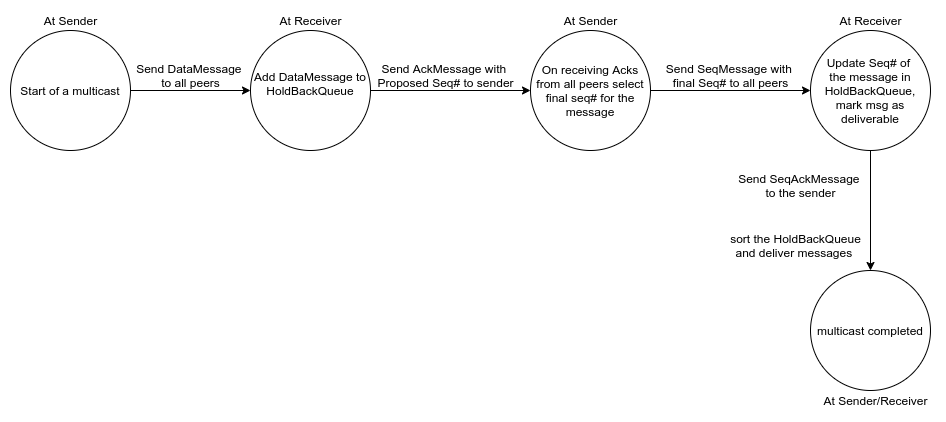

The diagram above was exported from draw.io. Its source (the exported page's mxGraphModel, read from the mxfile embedded in the PNG):
<mxGraphModel dx="1588" dy="733" grid="1" gridSize="10" guides="1" tooltips="1" connect="1" arrows="1" fold="1" page="1" pageScale="1" pageWidth="1000" pageHeight="800" math="0" shadow="0">
  <root>
    <mxCell id="0" />
    <mxCell id="1" parent="0" />
    <mxCell id="2" value="" style="edgeStyle=orthogonalEdgeStyle;rounded=0;orthogonalLoop=1;jettySize=auto;html=1;" edge="1" source="3" target="5" parent="1">
      <mxGeometry relative="1" as="geometry" />
    </mxCell>
    <mxCell id="3" value="Start of a multicast" style="ellipse;whiteSpace=wrap;html=1;" vertex="1" parent="1">
      <mxGeometry x="40" y="80" width="120" height="120" as="geometry" />
    </mxCell>
    <mxCell id="4" value="" style="edgeStyle=orthogonalEdgeStyle;rounded=0;orthogonalLoop=1;jettySize=auto;html=1;" edge="1" source="5" target="7" parent="1">
      <mxGeometry relative="1" as="geometry" />
    </mxCell>
    <mxCell id="5" value="Add DataMessage to HoldBackQueue&lt;br&gt;&lt;br&gt;" style="ellipse;whiteSpace=wrap;html=1;" vertex="1" parent="1">
      <mxGeometry x="280" y="80" width="120" height="120" as="geometry" />
    </mxCell>
    <mxCell id="6" value="" style="edgeStyle=orthogonalEdgeStyle;rounded=0;orthogonalLoop=1;jettySize=auto;html=1;" edge="1" source="7" target="9" parent="1">
      <mxGeometry relative="1" as="geometry" />
    </mxCell>
    <mxCell id="7" value="On receiving Acks from all peers select final seq# for the message" style="ellipse;whiteSpace=wrap;html=1;" vertex="1" parent="1">
      <mxGeometry x="560" y="80" width="120" height="120" as="geometry" />
    </mxCell>
    <mxCell id="8" value="" style="edgeStyle=orthogonalEdgeStyle;rounded=0;orthogonalLoop=1;jettySize=auto;html=1;" edge="1" source="9" target="10" parent="1">
      <mxGeometry relative="1" as="geometry" />
    </mxCell>
    <mxCell id="9" value="Update Seq# of &lt;br&gt;the&amp;nbsp;message in HoldBackQueue,&lt;br&gt;mark msg as deliverable" style="ellipse;whiteSpace=wrap;html=1;" vertex="1" parent="1">
      <mxGeometry x="840" y="80" width="120" height="120" as="geometry" />
    </mxCell>
    <mxCell id="10" value="multicast completed" style="ellipse;whiteSpace=wrap;html=1;" vertex="1" parent="1">
      <mxGeometry x="840" y="320" width="120" height="120" as="geometry" />
    </mxCell>
    <mxCell id="11" value="Send DataMessage&amp;nbsp;&lt;br&gt;to all peers" style="text;html=1;align=center;verticalAlign=middle;resizable=0;points=[];autosize=1;" vertex="1" parent="1">
      <mxGeometry x="160" y="110" width="120" height="30" as="geometry" />
    </mxCell>
    <mxCell id="12" value="&lt;span&gt;Send AckMessage with &lt;br&gt;Proposed Seq#&amp;nbsp;&lt;/span&gt;&lt;span&gt;to&amp;nbsp;sender&lt;/span&gt;" style="text;html=1;align=center;verticalAlign=middle;resizable=0;points=[];autosize=1;" vertex="1" parent="1">
      <mxGeometry x="400" y="110" width="150" height="30" as="geometry" />
    </mxCell>
    <mxCell id="13" value="Send SeqMessage with &lt;br&gt;final Seq# to all peers" style="text;html=1;align=center;verticalAlign=middle;resizable=0;points=[];autosize=1;" vertex="1" parent="1">
      <mxGeometry x="690" y="110" width="140" height="30" as="geometry" />
    </mxCell>
    <mxCell id="14" value="Send SeqAckMessage &lt;br&gt;to the sender" style="text;html=1;align=center;verticalAlign=middle;resizable=0;points=[];autosize=1;" vertex="1" parent="1">
      <mxGeometry x="760" y="220" width="140" height="30" as="geometry" />
    </mxCell>
    <mxCell id="15" value="&lt;span&gt;sort the HoldBackQueue&lt;/span&gt;&lt;br&gt;&lt;span&gt;and deliver messages&amp;nbsp;&lt;/span&gt;" style="text;html=1;align=center;verticalAlign=middle;resizable=0;points=[];autosize=1;" vertex="1" parent="1">
      <mxGeometry x="750" y="280" width="150" height="30" as="geometry" />
    </mxCell>
    <mxCell id="16" value="At Sender" style="text;html=1;align=center;verticalAlign=middle;resizable=0;points=[];autosize=1;" vertex="1" parent="1">
      <mxGeometry x="65" y="60" width="70" height="20" as="geometry" />
    </mxCell>
    <mxCell id="17" value="At Receiver" style="text;html=1;align=center;verticalAlign=middle;resizable=0;points=[];autosize=1;" vertex="1" parent="1">
      <mxGeometry x="300" y="60" width="80" height="20" as="geometry" />
    </mxCell>
    <mxCell id="18" value="At Receiver" style="text;html=1;align=center;verticalAlign=middle;resizable=0;points=[];autosize=1;" vertex="1" parent="1">
      <mxGeometry x="860" y="60" width="80" height="20" as="geometry" />
    </mxCell>
    <mxCell id="19" value="At Sender" style="text;html=1;align=center;verticalAlign=middle;resizable=0;points=[];autosize=1;" vertex="1" parent="1">
      <mxGeometry x="585" y="60" width="70" height="20" as="geometry" />
    </mxCell>
    <mxCell id="20" value="At Sender/Receiver" style="text;html=1;align=center;verticalAlign=middle;resizable=0;points=[];autosize=1;" vertex="1" parent="1">
      <mxGeometry x="845" y="440" width="120" height="20" as="geometry" />
    </mxCell>
  </root>
</mxGraphModel>